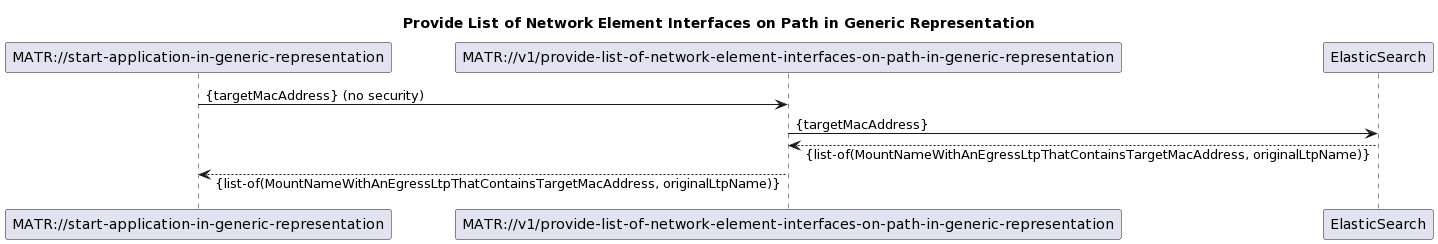

The diagram above was rendered by PlantUML. Its source (embedded in the PNG):
@startuml
skinparam responseMessageBelowArrow true

title Provide List of Network Element Interfaces on Path in Generic Representation

participant "MATR://start-application-in-generic-representation"
participant "MATR://v1/provide-list-of-network-element-interfaces-on-path-in-generic-representation"

"MATR://start-application-in-generic-representation" -> "MATR://v1/provide-list-of-network-element-interfaces-on-path-in-generic-representation": {targetMacAddress} (no security)

"MATR://v1/provide-list-of-network-element-interfaces-on-path-in-generic-representation" -> "ElasticSearch": {targetMacAddress}
"ElasticSearch" --> "MATR://v1/provide-list-of-network-element-interfaces-on-path-in-generic-representation": {list-of(MountNameWithAnEgressLtpThatContainsTargetMacAddress, originalLtpName)}

"MATR://v1/provide-list-of-network-element-interfaces-on-path-in-generic-representation" --> "MATR://start-application-in-generic-representation": {list-of(MountNameWithAnEgressLtpThatContainsTargetMacAddress, originalLtpName)}
@enduml